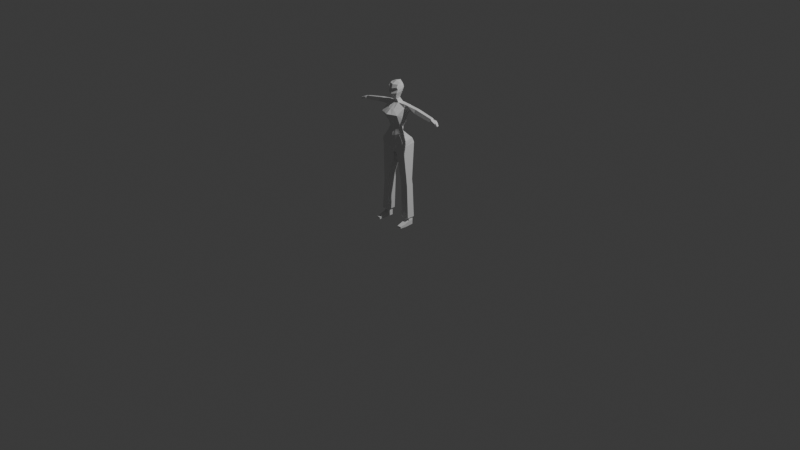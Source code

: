 # Source: human-female.blend  (saved by Blender 4.3.32; exported with 4.5.12 LTS)
import bpy
from mathutils import Matrix  # noqa: F401  (used for matrix-valued properties, if any)

bpy.ops.wm.read_factory_settings(use_empty=True)
scene = bpy.context.scene
scene.name = 'Scene'

# ---- collections
col_collection = bpy.data.collections.new('Collection'); scene.collection.children.link(col_collection)
col_male_ref = bpy.data.collections.new('male-ref'); scene.collection.children.link(col_male_ref)
col_female_ref = bpy.data.collections.new('female-ref'); scene.collection.children.link(col_female_ref)

# ---- materials (node trees are filled in below, after node groups)
mat_material = bpy.data.materials.new('Material')
mat_material.alpha_threshold = 0.0
mat_material.roughness = 0.5
mat_material.line_color = (0.0, 0.0, 0.0, 1.0)

# ---- material node trees
mat_material.use_nodes = True; mat_material.node_tree.nodes.clear()
_N = mat_material.node_tree.nodes; _L = mat_material.node_tree.links
n0 = _N.new('ShaderNodeOutputMaterial'); n0.name = 'Material Output'; n0.location = (300, 300)
n1 = _N.new('ShaderNodeBsdfPrincipled'); n1.name = 'Principled BSDF'; n1.location = (10, 300)
n1.inputs[3].default_value = 1.45
_L.new(n1.outputs[0], n0.inputs[0])
n0.is_active_output = True

# ---- world
world_world = bpy.data.worlds.new('World'); scene.world = world_world
world_world.use_nodes = True; world_world.node_tree.nodes.clear()
_N = world_world.node_tree.nodes; _L = world_world.node_tree.links
n0 = _N.new('ShaderNodeOutputWorld'); n0.name = 'World Output'; n0.location = (300, 300)
n1 = _N.new('ShaderNodeBackground'); n1.name = 'Background'; n1.location = (10, 300)
n1.inputs[0].default_value = (0.05088, 0.05088, 0.05088, 1.0)
_L.new(n1.outputs[0], n0.inputs[0])
n0.is_active_output = True
world_world.color = (0.05088, 0.05088, 0.05088)
world_world.sun_shadow_jitter_overblur = 0.0

# ---- cameras
cam_camera = bpy.data.cameras.new('Camera')
cam_camera.clip_end = 100.0
cam_camera.ortho_scale = 7.314

# ---- lights
light_light = bpy.data.lights.new('Light', 'POINT')
light_light.energy = 1000.0
light_light.shadow_soft_size = 0.1

# ---- meshes
me_cube = bpy.data.meshes.new('Cube')
me_cube.from_pydata([(0.7666, 0.17, 1.476), (0.6077, 0.02666, 0.3019), (0.7666, -0.2335, 1.543), (0.4949, -0.4228, 0.1622), (0.0, 0.0429, 0.1143), (0.0, -0.2803, 1.574), (0.0, -0.5435, 0.1023), (0.0, 0.09448, 1.577), (0.7015, 0.03051, 0.7081), (0.6808, -0.8417, 0.915), (0.0, -1.1, 0.92), (0.0, 0.1289, 0.6232), (0.7577, 0.2266, 1.066), (0.7577, -0.276, 1.299), (0.0, -0.7578, 1.207), (0.0, 0.2861, 0.9367), (0.7666, 0.2156, 1.47), (0.7666, -0.188, 1.537), (0.7577, 0.2266, 1.066), (0.7577, -0.276, 1.299), (0.2409, -0.4719, 0.1415), (0.2352, 0.09057, 1.577), (0.2288, 0.01392, 0.1874), (0.2352, -0.3024, 1.578), (0.3108, -0.9721, 0.9212), (0.235, 0.1047, 0.6313), (0.239, -0.7242, 1.198), (0.239, 0.2732, 0.9425), (0.1535, -0.4523, -0.07898), (0.396, -0.4032, -0.07239), (0.396, -0.006733, -0.06466), (0.1535, 0.03794, -0.06942), (0.0, 0.09282, -0.1463), (0.0, -0.5231, -0.1583), (0.9415, -0.5516, -1.199), (0.0, 0.5545, -1.16), (0.1458, 0.5357, -1.276), (0.866, 0.3357, -0.8179), (0.8896, -0.5695, -0.9704), (0.1067, -0.3732, -1.902), (0.2361, -0.5833, -0.5682), (0.5337, -0.4861, -0.4378), (0.5337, -0.1718, -0.3242), (0.2361, 0.0523, -0.3698), (0.0, 0.1649, -0.4921), (0.0, -0.6127, -0.6486), (0.0, -0.4197, -1.797), (0.8942, 0.3982, -0.9787), (0.1539, -0.3573, -1.957), (0.1539, 0.5453, -1.541), (0.0, 0.5242, -1.369), (0.0, -0.4197, -1.797), (0.149, -0.3107, 1.779), (0.0, -0.3236, 1.74), (0.0, 0.03178, 1.843), (0.1725, -0.1098, 1.86), (0.3247, -0.2522, 2.883), (0.0, -0.2352, 2.978), (0.0, 0.1203, 2.958), (0.2643, -0.02324, 2.908), (0.1893, -0.4301, 1.824), (0.0, -0.5638, 1.819), (0.3401, -0.4325, 2.805), (0.0, -0.5702, 2.798), (0.3787, -0.2055, 2.674), (0.391, -0.1694, 2.322), (0.4117, -0.1761, 2.501), (0.0, 0.2424, 2.78), (0.0, 0.1425, 2.209), (0.0, 0.2834, 2.608), (0.3587, 0.03191, 2.731), (0.314, -0.01217, 2.289), (0.3666, 0.06942, 2.565), (0.3523, -0.5525, 2.271), (0.3678, -0.5504, 2.631), (0.3771, -0.4627, 2.475), (0.0, -0.6971, 2.177), (0.0, -0.6481, 2.534), (0.0, -0.62, 2.377), (0.7666, 0.2156, 1.47), (0.7666, -0.188, 1.537), (0.7577, 0.2266, 1.066), (0.7577, -0.276, 1.299), (0.9415, 0.1837, 1.447), (0.9415, -0.2193, 1.525), (0.9336, 0.1927, 1.117), (0.9336, -0.2438, 1.196), (1.572, 0.2033, 1.364), (1.574, -0.07747, 1.39), (1.527, 0.1412, 1.098), (1.543, -0.1513, 1.134), (1.697, 0.2028, 1.344), (1.699, -0.07802, 1.37), (1.652, 0.1406, 1.078), (1.667, -0.1518, 1.114), (1.947, 0.2023, 1.294), (1.949, -0.07851, 1.32), (1.902, 0.1401, 1.028), (1.918, -0.1523, 1.064), (2.955, 0.1048, 1.093), (2.957, -0.05875, 1.109), (2.934, 0.08418, 0.9567), (2.943, -0.08316, 0.976), (2.96, 0.1571, 1.11), (2.962, -0.07561, 1.132), (2.923, 0.1056, 0.8903), (2.936, -0.1368, 0.9197), (3.237, 0.1475, 1.035), (3.242, -0.1009, 1.023), (3.198, 0.1183, 0.9379), (3.212, -0.101, 0.9204), (2.999, -0.07698, 0.9449), (3.012, -0.09954, 1.078), (3.01, 0.1056, 1.084), (2.989, 0.08501, 0.9484), (3.403, 0.08207, 0.9473), (3.406, -0.09162, 0.9554), (3.376, 0.06229, 0.8817), (3.384, -0.1151, 0.8904), (3.516, 0.03879, 0.8033), (3.518, -0.08898, 0.8093), (3.496, 0.02424, 0.755), (3.502, -0.1062, 0.7614), (3.237, -0.173, 1.017), (3.207, -0.1731, 0.9145), (3.06, -0.1318, 0.9336), (3.078, -0.1475, 1.058), (3.404, -0.1385, 0.9567), (3.355, -0.1457, 0.9046), (3.388, -0.185, 0.9449), (3.339, -0.1923, 0.8928), (0.5857, -0.4052, -3.612), (1.057, -0.3435, -3.552), (1.058, 0.1538, -3.608), (0.5851, 0.2099, -3.642), (0.5921, -0.399, -3.787), (1.064, -0.3374, -3.745), (1.065, 0.1631, -3.789), (0.5922, 0.2192, -3.812), (0.601, -0.372, -3.986), (1.074, -0.3103, -3.952), (1.074, 0.193, -3.975), (0.6009, 0.2491, -3.995), (0.8142, -0.2143, -6.264), (1.099, -0.1772, -6.264), (1.099, 0.1613, -6.264), (0.8142, 0.1951, -6.264), (0.7028, -0.4155, -6.273), (1.21, -0.3493, -6.273), (1.21, 0.1859, -6.273), (0.7028, 0.2462, -6.273), (0.8142, -0.2546, -6.517), (1.185, -0.2174, -6.517), (1.158, 0.1211, -6.517), (0.8142, 0.1549, -6.517), (0.8076, -0.2606, -6.83), (1.179, -0.2234, -6.83), (1.152, 0.1151, -6.83), (0.8076, 0.1489, -6.83), (0.8126, -0.5983, -6.641), (1.171, -0.5611, -6.641), (0.8126, -0.5983, -6.852), (1.171, -0.5611, -6.852), (0.8603, -0.9637, -6.725), (1.133, -0.9331, -6.725), (0.8603, -0.9637, -6.852), (1.133, -0.9331, -6.852), (0.1361, -0.3109, -2.131), (0.9375, -0.5018, -1.295), (0.9372, 0.4297, -1.142), (0.1359, 0.4902, -1.686), (0.7194, 0.1168, -0.5924), (0.7438, -0.5303, -0.7777), (0.0, 0.5246, -0.9538), (0.0, -0.5103, -1.236), (0.1938, 0.4808, -0.9834), (0.1938, -0.5785, -1.244)], [], [(22, 1, 30, 31), (0, 2, 17, 16), (27, 21, 0, 12), (23, 21, 55, 52), (26, 23, 5, 14), (20, 24, 10, 6), (22, 25, 8, 1), (1, 8, 9, 3), (24, 26, 14, 10), (25, 27, 12, 8), (8, 12, 13, 9), (16, 17, 80, 79), (2, 13, 19, 17), (13, 12, 18, 19), (12, 0, 16, 18), (11, 15, 27, 25), (9, 13, 26, 24), (4, 11, 25, 22), (3, 9, 24, 20), (13, 2, 23, 26), (0, 21, 23, 2), (15, 7, 21, 27), (1, 3, 29, 30), (36, 37, 47, 49), (37, 38, 34, 47), (3, 20, 28, 29), (20, 6, 33, 28), (4, 22, 31, 32), (30, 29, 41, 42), (31, 30, 42, 43), (29, 28, 40, 41), (32, 31, 43, 44), (28, 33, 45, 40), (171, 172, 38, 37), (175, 171, 37, 36), (172, 176, 39, 38), (173, 175, 36, 35), (176, 174, 46, 39), (168, 167, 131, 132), (50, 49, 48, 51), (39, 46, 51, 48), (35, 36, 49, 50), (38, 39, 48, 34), (77, 74, 62, 63), (21, 7, 54, 55), (5, 23, 52, 53), (55, 54, 68, 71), (70, 67, 58, 59), (64, 56, 62, 74), (59, 58, 57, 56), (56, 57, 63, 62), (52, 55, 71, 65), (61, 60, 73, 76), (53, 52, 60, 61), (52, 65, 73, 60), (67, 70, 72, 69), (69, 72, 71, 68), (70, 64, 66, 72), (72, 66, 65, 71), (74, 77, 78, 75), (75, 78, 76, 73), (64, 74, 75, 66), (66, 75, 73, 65), (64, 70, 59, 56), (82, 81, 85, 86), (19, 18, 81, 82), (18, 16, 79, 81), (17, 19, 82, 80), (84, 86, 90, 88), (81, 79, 83, 85), (80, 82, 86, 84), (79, 80, 84, 83), (90, 89, 93, 94), (83, 84, 88, 87), (86, 85, 89, 90), (85, 83, 87, 89), (92, 94, 98, 96), (89, 87, 91, 93), (88, 90, 94, 92), (87, 88, 92, 91), (96, 98, 106, 104), (91, 92, 96, 95), (94, 93, 97, 98), (93, 91, 95, 97), (111, 110, 124, 125), (95, 96, 104, 103), (98, 97, 105, 106), (97, 95, 103, 105), (100, 99, 103, 104), (99, 101, 105, 103), (102, 100, 104, 106), (101, 102, 106, 105), (108, 110, 118, 116), (113, 112, 108, 107), (111, 114, 109, 110), (114, 113, 107, 109), (101, 99, 113, 114), (102, 101, 114, 111), (99, 100, 112, 113), (100, 102, 111, 112), (118, 117, 121, 122), (107, 108, 116, 115), (110, 109, 117, 118), (109, 107, 115, 117), (121, 119, 120, 122), (117, 115, 119, 121), (116, 118, 122, 120), (115, 116, 120, 119), (126, 125, 124, 123), (112, 111, 125, 126), (108, 123, 129, 127), (108, 112, 126, 123), (128, 127, 129, 130), (110, 108, 127, 128), (124, 110, 128, 130), (123, 124, 130, 129), (134, 133, 137, 138), (170, 169, 133, 134), (169, 168, 132, 133), (167, 170, 134, 131), (135, 138, 142, 139), (132, 131, 135, 136), (131, 134, 138, 135), (133, 132, 136, 137), (142, 141, 149, 150), (137, 136, 140, 141), (138, 137, 141, 142), (136, 135, 139, 140), (146, 145, 153, 154), (140, 139, 147, 148), (139, 142, 150, 147), (141, 140, 148, 149), (143, 144, 148, 147), (144, 145, 149, 148), (145, 146, 150, 149), (146, 143, 147, 150), (154, 153, 157, 158), (144, 143, 151, 152), (143, 146, 154, 151), (145, 144, 152, 153), (158, 157, 156, 155), (152, 151, 159, 160), (151, 154, 158, 155), (153, 152, 156, 157), (159, 161, 165, 163), (151, 155, 161, 159), (155, 156, 162, 161), (156, 152, 160, 162), (164, 163, 165, 166), (160, 159, 163, 164), (162, 160, 164, 166), (161, 162, 166, 165), (48, 49, 170, 167), (47, 34, 168, 169), (49, 47, 169, 170), (34, 48, 167, 168), (40, 45, 174, 176), (44, 43, 175, 173), (41, 40, 176, 172), (43, 42, 171, 175), (42, 41, 172, 171)])
_uv = me_cube.uv_layers.new(name='UVMap')
_uv.uv.foreach_set('vector', [0.375, 0.4088, 0.375, 0.5277, 0.375, 0.5277, 0.375, 0.4088, 0.625, 0.5277, 0.625, 0.7195, 0.625, 0.7195, 0.625, 0.5277, 0.5625, 0.4088, 0.625, 0.4088, 0.625, 0.5277, 0.5625, 0.5277, 0.7224, 0.7433, 0.7224, 0.5061, 0.7224, 0.5577, 0.7224, 0.7433, 0.5625, 0.8406, 0.625, 0.8406, 0.625, 0.875, 0.5625, 0.875, 0.375, 0.8406, 0.4676, 0.8406, 0.4676, 0.875, 0.375, 0.875, 0.375, 0.4088, 0.5, 0.4088, 0.5, 0.5277, 0.375, 0.5277, 0.375, 0.5277, 0.5, 0.5277, 0.4634, 0.7195, 0.375, 0.7195, 0.4676, 0.8406, 0.5625, 0.8406, 0.5625, 0.875, 0.4676, 0.875, 0.5, 0.4088, 0.5625, 0.4088, 0.5625, 0.5277, 0.5, 0.5277, 0.5, 0.5277, 0.5625, 0.5277, 0.5625, 0.7195, 0.4634, 0.7195, 0.625, 0.5277, 0.625, 0.7195, 0.625, 0.7195, 0.625, 0.5277, 0.625, 0.7195, 0.5625, 0.7195, 0.5625, 0.7195, 0.625, 0.7195, 0.5625, 0.7195, 0.5625, 0.5277, 0.5625, 0.5277, 0.5625, 0.7195, 0.5625, 0.5277, 0.625, 0.5277, 0.625, 0.5277, 0.5625, 0.5277, 0.5, 0.375, 0.5625, 0.375, 0.5625, 0.4088, 0.5, 0.4088, 0.4634, 0.7195, 0.5625, 0.7195, 0.5625, 0.8406, 0.4676, 0.8406, 0.375, 0.375, 0.5, 0.375, 0.5, 0.4088, 0.375, 0.4088, 0.375, 0.7195, 0.4634, 0.7195, 0.4676, 0.8406, 0.375, 0.8406, 0.5625, 0.7195, 0.625, 0.7195, 0.625, 0.8406, 0.5625, 0.8406, 0.625, 0.5277, 0.7224, 0.5061, 0.7224, 0.7433, 0.625, 0.7195, 0.5625, 0.375, 0.625, 0.375, 0.625, 0.4088, 0.5625, 0.4088, 0.375, 0.5277, 0.375, 0.7195, 0.375, 0.7195, 0.375, 0.5277, 0.375, 0.4088, 0.375, 0.5277, 0.375, 0.5277, 0.375, 0.4088, 0.375, 0.5277, 0.375, 0.7195, 0.375, 0.7195, 0.375, 0.5277, 0.375, 0.7195, 0.375, 0.8406, 0.375, 0.8406, 0.375, 0.7195, 0.375, 0.8406, 0.375, 0.875, 0.375, 0.875, 0.375, 0.8406, 0.375, 0.375, 0.375, 0.4088, 0.375, 0.4088, 0.375, 0.375, 0.375, 0.5277, 0.375, 0.7195, 0.375, 0.7195, 0.375, 0.5277, 0.375, 0.4088, 0.375, 0.5277, 0.375, 0.5277, 0.375, 0.4088, 0.375, 0.7195, 0.375, 0.8406, 0.375, 0.8406, 0.375, 0.7195, 0.375, 0.375, 0.375, 0.4088, 0.375, 0.4088, 0.375, 0.375, 0.375, 0.8406, 0.375, 0.875, 0.375, 0.875, 0.375, 0.8406, 0.375, 0.5277, 0.375, 0.7195, 0.375, 0.7195, 0.375, 0.5277, 0.375, 0.4088, 0.375, 0.5277, 0.375, 0.5277, 0.375, 0.4088, 0.375, 0.7195, 0.375, 0.8406, 0.375, 0.8406, 0.375, 0.7195, 0.375, 0.375, 0.375, 0.4088, 0.375, 0.4088, 0.375, 0.375, 0.375, 0.8406, 0.375, 0.875, 0.375, 0.875, 0.375, 0.8406, 0.375, 0.7195, 0.375, 0.8406, 0.375, 0.8406, 0.375, 0.7195, 0.25, 0.5, 0.2776, 0.5061, 0.2776, 0.7433, 0.25, 0.75, 0.375, 0.8406, 0.375, 0.875, 0.375, 0.875, 0.375, 0.8406, 0.375, 0.375, 0.375, 0.4088, 0.375, 0.4088, 0.375, 0.375, 0.375, 0.7195, 0.375, 0.8406, 0.375, 0.8406, 0.375, 0.7195, 0.625, 0.875, 0.625, 0.8385, 0.625, 0.841, 0.625, 0.875, 0.625, 0.4088, 0.625, 0.375, 0.625, 0.375, 0.625, 0.4096, 0.625, 0.875, 0.625, 0.8406, 0.625, 0.8406, 0.625, 0.875, 0.625, 0.4096, 0.625, 0.375, 0.625, 0.375, 0.625, 0.4112, 0.625, 0.4124, 0.625, 0.375, 0.625, 0.375, 0.625, 0.4129, 0.7224, 0.7433, 0.7224, 0.7433, 0.7224, 0.7433, 0.7224, 0.7433, 0.7224, 0.5577, 0.75, 0.5, 0.75, 0.75, 0.7224, 0.7433, 0.7224, 0.7433, 0.75, 0.75, 0.75, 0.75, 0.7224, 0.7433, 0.7224, 0.7433, 0.7224, 0.5577, 0.7224, 0.5577, 0.7224, 0.7433, 0.625, 0.875, 0.625, 0.8406, 0.625, 0.837, 0.625, 0.875, 0.625, 0.875, 0.625, 0.8406, 0.625, 0.8406, 0.625, 0.875, 0.7224, 0.7433, 0.7224, 0.7433, 0.7224, 0.7433, 0.7224, 0.7433, 0.625, 0.375, 0.625, 0.4124, 0.625, 0.4098, 0.625, 0.3763, 0.625, 0.3763, 0.625, 0.4098, 0.625, 0.4112, 0.625, 0.375, 0.7224, 0.5577, 0.7224, 0.7433, 0.7224, 0.7433, 0.7224, 0.5763, 0.7224, 0.5763, 0.7224, 0.7433, 0.7224, 0.7433, 0.7224, 0.5577, 0.625, 0.8385, 0.625, 0.875, 0.625, 0.8745, 0.625, 0.8376, 0.625, 0.8376, 0.625, 0.8745, 0.625, 0.875, 0.625, 0.837, 0.7224, 0.7433, 0.7224, 0.7433, 0.7224, 0.7433, 0.7224, 0.7433, 0.7224, 0.7433, 0.7224, 0.7433, 0.7224, 0.7433, 0.7224, 0.7433, 0.7224, 0.7433, 0.7224, 0.5577, 0.7224, 0.5577, 0.7224, 0.7433, 0.5625, 0.7195, 0.5625, 0.5277, 0.5625, 0.5277, 0.5625, 0.7195, 0.5625, 0.7195, 0.5625, 0.5277, 0.5625, 0.5277, 0.5625, 0.7195, 0.5625, 0.5277, 0.625, 0.5277, 0.625, 0.5277, 0.5625, 0.5277, 0.625, 0.7195, 0.5625, 0.7195, 0.5625, 0.7195, 0.625, 0.7195, 0.625, 0.7195, 0.5625, 0.7195, 0.5625, 0.7195, 0.625, 0.7195, 0.5625, 0.5277, 0.625, 0.5277, 0.625, 0.5277, 0.5625, 0.5277, 0.625, 0.7195, 0.5625, 0.7195, 0.5625, 0.7195, 0.625, 0.7195, 0.625, 0.5277, 0.625, 0.7195, 0.625, 0.7195, 0.625, 0.5277, 0.5625, 0.7195, 0.5625, 0.5277, 0.5625, 0.5277, 0.5625, 0.7195, 0.625, 0.5277, 0.625, 0.7195, 0.625, 0.7195, 0.625, 0.5277, 0.5625, 0.7195, 0.5625, 0.5277, 0.5625, 0.5277, 0.5625, 0.7195, 0.5625, 0.5277, 0.625, 0.5277, 0.625, 0.5277, 0.5625, 0.5277, 0.625, 0.7195, 0.5625, 0.7195, 0.5625, 0.7195, 0.625, 0.7195, 0.5625, 0.5277, 0.625, 0.5277, 0.625, 0.5277, 0.5625, 0.5277, 0.625, 0.7195, 0.5625, 0.7195, 0.5625, 0.7195, 0.625, 0.7195, 0.625, 0.5277, 0.625, 0.7195, 0.625, 0.7195, 0.625, 0.5277, 0.625, 0.7195, 0.5625, 0.7195, 0.5625, 0.7195, 0.625, 0.7195, 0.625, 0.5277, 0.625, 0.7195, 0.625, 0.7195, 0.625, 0.5277, 0.5625, 0.7195, 0.5625, 0.5277, 0.5625, 0.5277, 0.5625, 0.7195, 0.5625, 0.5277, 0.625, 0.5277, 0.625, 0.5277, 0.5625, 0.5277, 0.5803, 0.6905, 0.5803, 0.6905, 0.5803, 0.6905, 0.5803, 0.6905, 0.625, 0.5277, 0.625, 0.7195, 0.625, 0.7195, 0.625, 0.5277, 0.5625, 0.7195, 0.5625, 0.5277, 0.5625, 0.5277, 0.5625, 0.7195, 0.5625, 0.5277, 0.625, 0.5277, 0.625, 0.5277, 0.5625, 0.5277, 0.6052, 0.6901, 0.6053, 0.5571, 0.625, 0.5277, 0.625, 0.7195, 0.6053, 0.5571, 0.5802, 0.5566, 0.5625, 0.5277, 0.625, 0.5277, 0.5803, 0.6905, 0.6052, 0.6901, 0.625, 0.7195, 0.5625, 0.7195, 0.5802, 0.5566, 0.5803, 0.6905, 0.5625, 0.7195, 0.5625, 0.5277, 0.6052, 0.6901, 0.5803, 0.6905, 0.5803, 0.6905, 0.6052, 0.6901, 0.6053, 0.5571, 0.6052, 0.6901, 0.6052, 0.6901, 0.6053, 0.5571, 0.5803, 0.6905, 0.5802, 0.5566, 0.5802, 0.5566, 0.5803, 0.6905, 0.5802, 0.5566, 0.6053, 0.5571, 0.6053, 0.5571, 0.5802, 0.5566, 0.5802, 0.5566, 0.6053, 0.5571, 0.6053, 0.5571, 0.5802, 0.5566, 0.5803, 0.6905, 0.5802, 0.5566, 0.5802, 0.5566, 0.5803, 0.6905, 0.6053, 0.5571, 0.6052, 0.6901, 0.6052, 0.6901, 0.6053, 0.5571, 0.6052, 0.6901, 0.5803, 0.6905, 0.5803, 0.6905, 0.6052, 0.6901, 0.5803, 0.6905, 0.5802, 0.5566, 0.5802, 0.5566, 0.5803, 0.6905, 0.6053, 0.5571, 0.6052, 0.6901, 0.6052, 0.6901, 0.6053, 0.5571, 0.5803, 0.6905, 0.5802, 0.5566, 0.5802, 0.5566, 0.5803, 0.6905, 0.5802, 0.5566, 0.6053, 0.5571, 0.6053, 0.5571, 0.5802, 0.5566, 0.5802, 0.5566, 0.6053, 0.5571, 0.6052, 0.6901, 0.5803, 0.6905, 0.5802, 0.5566, 0.6053, 0.5571, 0.6053, 0.5571, 0.5802, 0.5566, 0.6052, 0.6901, 0.5803, 0.6905, 0.5803, 0.6905, 0.6052, 0.6901, 0.6053, 0.5571, 0.6052, 0.6901, 0.6052, 0.6901, 0.6053, 0.5571, 0.6052, 0.6901, 0.5803, 0.6905, 0.5803, 0.6905, 0.6052, 0.6901, 0.6052, 0.6901, 0.5803, 0.6905, 0.5803, 0.6905, 0.6052, 0.6901, 0.6052, 0.6901, 0.6052, 0.6901, 0.6052, 0.6901, 0.6052, 0.6901, 0.6052, 0.6901, 0.6052, 0.6901, 0.6052, 0.6901, 0.6052, 0.6901, 0.5803, 0.6905, 0.6052, 0.6901, 0.6052, 0.6901, 0.5803, 0.6905, 0.5803, 0.6905, 0.6052, 0.6901, 0.6052, 0.6901, 0.5803, 0.6905, 0.5803, 0.6905, 0.5803, 0.6905, 0.5803, 0.6905, 0.5803, 0.6905, 0.6052, 0.6901, 0.5803, 0.6905, 0.5803, 0.6905, 0.6052, 0.6901, 0.375, 0.4088, 0.375, 0.5277, 0.375, 0.5277, 0.375, 0.4088, 0.375, 0.4088, 0.375, 0.5277, 0.375, 0.5277, 0.375, 0.4088, 0.375, 0.5277, 0.375, 0.7195, 0.375, 0.7195, 0.375, 0.5277, 0.2776, 0.7433, 0.2776, 0.5061, 0.2776, 0.5061, 0.2776, 0.7433, 0.2776, 0.7433, 0.2776, 0.5061, 0.2776, 0.5061, 0.2776, 0.7433, 0.375, 0.7195, 0.375, 0.8406, 0.375, 0.8406, 0.375, 0.7195, 0.2776, 0.7433, 0.2776, 0.5061, 0.2776, 0.5061, 0.2776, 0.7433, 0.375, 0.5277, 0.375, 0.7195, 0.375, 0.7195, 0.375, 0.5277, 0.375, 0.4088, 0.375, 0.5277, 0.375, 0.5277, 0.375, 0.4088, 0.375, 0.5277, 0.375, 0.7195, 0.375, 0.7195, 0.375, 0.5277, 0.375, 0.4088, 0.375, 0.5277, 0.375, 0.5277, 0.375, 0.4088, 0.375, 0.7195, 0.375, 0.8406, 0.375, 0.8406, 0.375, 0.7195, 0.299, 0.5511, 0.3536, 0.5632, 0.3536, 0.5632, 0.299, 0.5511, 0.375, 0.7195, 0.375, 0.8406, 0.375, 0.8406, 0.375, 0.7195, 0.2776, 0.7433, 0.2776, 0.5061, 0.2776, 0.5061, 0.2776, 0.7433, 0.375, 0.5277, 0.375, 0.7195, 0.375, 0.7195, 0.375, 0.5277, 0.299, 0.6978, 0.3536, 0.6845, 0.375, 0.7195, 0.2776, 0.7433, 0.3536, 0.6845, 0.3536, 0.5632, 0.375, 0.5277, 0.375, 0.7195, 0.3536, 0.5632, 0.299, 0.5511, 0.2776, 0.5061, 0.375, 0.5277, 0.299, 0.5511, 0.299, 0.6978, 0.2776, 0.7433, 0.2776, 0.5061, 0.299, 0.5511, 0.3536, 0.5632, 0.3536, 0.5632, 0.299, 0.5511, 0.3536, 0.6845, 0.299, 0.6978, 0.299, 0.6978, 0.3536, 0.6845, 0.299, 0.6978, 0.299, 0.5511, 0.299, 0.5511, 0.299, 0.6978, 0.3536, 0.5632, 0.3536, 0.6845, 0.3536, 0.6845, 0.3536, 0.5632, 0.299, 0.5511, 0.3536, 0.5632, 0.3536, 0.6845, 0.299, 0.6978, 0.3536, 0.6845, 0.299, 0.6978, 0.299, 0.6978, 0.3536, 0.6845, 0.299, 0.6978, 0.299, 0.5511, 0.299, 0.5511, 0.299, 0.6978, 0.3536, 0.5632, 0.3536, 0.6845, 0.3536, 0.6845, 0.3536, 0.5632, 0.299, 0.6978, 0.299, 0.6978, 0.299, 0.6978, 0.299, 0.6978, 0.299, 0.6978, 0.299, 0.6978, 0.299, 0.6978, 0.299, 0.6978, 0.299, 0.6978, 0.3536, 0.6845, 0.3536, 0.6845, 0.299, 0.6978, 0.3536, 0.6845, 0.3536, 0.6845, 0.3536, 0.6845, 0.3536, 0.6845, 0.3439, 0.6868, 0.299, 0.6978, 0.299, 0.6978, 0.3439, 0.6868, 0.3536, 0.6845, 0.299, 0.6978, 0.299, 0.6978, 0.3439, 0.6868, 0.3536, 0.6845, 0.3536, 0.6845, 0.3439, 0.6868, 0.3439, 0.6868, 0.299, 0.6978, 0.3536, 0.6845, 0.3439, 0.6868, 0.299, 0.6978, 0.2776, 0.7433, 0.2776, 0.5061, 0.2776, 0.5061, 0.2776, 0.7433, 0.375, 0.5277, 0.375, 0.7195, 0.375, 0.7195, 0.375, 0.5277, 0.375, 0.4088, 0.375, 0.5277, 0.375, 0.5277, 0.375, 0.4088, 0.375, 0.7195, 0.375, 0.8406, 0.375, 0.8406, 0.375, 0.7195, 0.375, 0.8406, 0.375, 0.875, 0.375, 0.875, 0.375, 0.8406, 0.375, 0.375, 0.375, 0.4088, 0.375, 0.4088, 0.375, 0.375, 0.375, 0.7195, 0.375, 0.8406, 0.375, 0.8406, 0.375, 0.7195, 0.375, 0.4088, 0.375, 0.5277, 0.375, 0.5277, 0.375, 0.4088, 0.375, 0.5277, 0.375, 0.7195, 0.375, 0.7195, 0.375, 0.5277])
me_cube.materials.append(mat_material)
me_cube.use_mirror_vertex_groups = False
me_cube.update()

# ---- objects
ob_cube = bpy.data.objects.new('Cube', me_cube)
ob_light = bpy.data.objects.new('Light', light_light)
ob_camera = bpy.data.objects.new('Camera', cam_camera)
ob_empty = bpy.data.objects.new('Empty', None)
ob_empty_001 = bpy.data.objects.new('Empty.001', None)
ob_empty_002 = bpy.data.objects.new('Empty.002', None)
ob_empty_003 = bpy.data.objects.new('Empty.003', None)

# ---- transforms, parenting, visibility, modifiers, constraints
ob_cube.location = (0.0, 0.0, 1.032)
ob_cube.scale = (0.151, 0.151, 0.151)
ob_cube.lock_rotations_4d = False
ob_cube.empty_display_type = 'ARROWS'
ob_cube.lineart.crease_threshold = 0.0
_m = ob_cube.modifiers.new('Mirror', 'MIRROR')
_m.use_clip = True
ob_light.location = (4.076, 1.005, 5.904)
ob_light.rotation_euler = (0.6503, 0.05522, 1.866)
ob_light.lock_rotations_4d = False
ob_light.empty_display_type = 'ARROWS'
ob_light.color = (0.0, 0.0, 0.0, 0.0)
ob_light.lineart.crease_threshold = 0.0
ob_camera.location = (7.359, -6.926, 4.958)
ob_camera.rotation_euler = (1.109, 0.0, 0.8149)
ob_camera.lock_rotations_4d = False
ob_camera.empty_display_type = 'ARROWS'
ob_camera.color = (0.0, 0.0, 0.0, 0.0)
ob_camera.display_type = 'WIRE'
ob_camera.lineart.crease_threshold = 0.0
ob_empty.location = (0.4815, 1.239, 0.7474)
ob_empty.rotation_euler = (1.571, -0.0, -0.0)
ob_empty.scale = (0.5852, 0.5852, 0.5852)
ob_empty.empty_display_type = 'IMAGE'
ob_empty.empty_display_size = 5.0
ob_empty.empty_image_depth = 'BACK'
ob_empty.use_empty_image_alpha = True
ob_empty.color = (1.0, 1.0, 1.0, 0.368)
ob_empty_001.location = (-1.304, -0.7926, 0.7474)
ob_empty_001.rotation_euler = (1.571, -0.0, 1.571)
ob_empty_001.scale = (0.5852, 0.5852, 0.5852)
ob_empty_001.empty_display_type = 'IMAGE'
ob_empty_001.empty_display_size = 5.0
ob_empty_001.empty_image_depth = 'BACK'
ob_empty_001.use_empty_image_alpha = True
ob_empty_001.color = (1.0, 1.0, 1.0, 0.368)
ob_empty_002.location = (0.4991, 0.3415, 0.7873)
ob_empty_002.rotation_euler = (1.571, -0.0, -0.0)
ob_empty_002.scale = (0.4979, 0.4979, 0.4979)
ob_empty_002.empty_display_type = 'IMAGE'
ob_empty_002.empty_display_size = 5.0
ob_empty_002.use_empty_image_alpha = True
ob_empty_002.color = (1.0, 1.0, 1.0, 0.1673)
ob_empty_003.location = (0.4991, -0.6151, 0.7651)
ob_empty_003.rotation_euler = (1.571, -0.0, 1.571)
ob_empty_003.scale = (0.4979, 0.4979, 0.4979)
ob_empty_003.empty_display_type = 'IMAGE'
ob_empty_003.empty_display_size = 5.0
ob_empty_003.use_empty_image_alpha = True
ob_empty_003.color = (1.0, 1.0, 1.0, 0.1673)

# ---- collection membership
col_collection.objects.link(ob_cube)
col_collection.objects.link(ob_light)
col_collection.objects.link(ob_camera)
col_male_ref.objects.link(ob_empty)
col_male_ref.objects.link(ob_empty_001)
col_female_ref.objects.link(ob_empty_002)
col_female_ref.objects.link(ob_empty_003)

# ---- scene / render settings (as saved in the file)
scene.camera = ob_camera
scene.frame_start = 1; scene.frame_end = 250; scene.frame_set(87)
scene.render.engine = 'BLENDER_EEVEE_NEXT'
bpy.context.view_layer.update()
